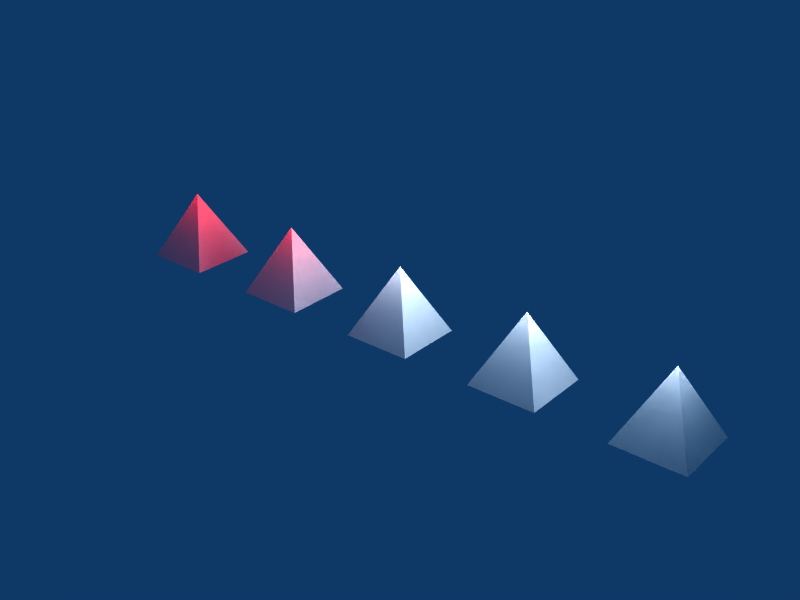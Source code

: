 # Source: lights.blend  (saved by Blender 2.42.0; exported with 4.5.12 LTS)
import bpy
from mathutils import Matrix  # noqa: F401  (used for matrix-valued properties, if any)

bpy.ops.wm.read_factory_settings(use_empty=True)
scene = bpy.context.scene
scene.name = 'Scene'

# ---- collections
col_collection_1 = bpy.data.collections.new('Collection 1'); scene.collection.children.link(col_collection_1)

# ---- world
world_world = bpy.data.worlds.new('World'); scene.world = world_world
world_world.color = (0.05656, 0.2208, 0.4)
world_world.use_sun_shadow = False
world_world.sun_shadow_jitter_overblur = 0.0
world_world.cycles.sampling_method = 'MANUAL'
world_world.cycles.sample_map_resolution = 256

# ---- lights
light_lamp = bpy.data.lights.new('Lamp', 'POINT')
light_lamp.color = (1.0, 0.0, 0.0)
light_lamp.transmission_factor = 0.0
light_lamp.energy = 100.0
light_lamp.shadow_buffer_clip_start = 0.5
light_lamp.shadow_soft_size = 1.0
light_lamp.shadow_maximum_resolution = 0.006
light_lamp.use_absolute_resolution = True
light_lamp.cycles.use_multiple_importance_sampling = False
light_lamp_002 = bpy.data.lights.new('Lamp.002', 'POINT')
light_lamp_002.transmission_factor = 0.0
light_lamp_002.energy = 100.0
light_lamp_002.shadow_buffer_clip_start = 0.5
light_lamp_002.shadow_soft_size = 1.0
light_lamp_002.shadow_maximum_resolution = 0.006
light_lamp_002.use_absolute_resolution = True
light_lamp_002.cycles.use_multiple_importance_sampling = False
light_lamp_004 = bpy.data.lights.new('Lamp.004', 'POINT')
light_lamp_004.transmission_factor = 0.0
light_lamp_004.energy = 100.0
light_lamp_004.shadow_buffer_clip_start = 0.5
light_lamp_004.shadow_soft_size = 1.0
light_lamp_004.shadow_maximum_resolution = 0.006
light_lamp_004.use_absolute_resolution = True
light_lamp_004.cycles.use_multiple_importance_sampling = False
light_lamp_003 = bpy.data.lights.new('Lamp.003', 'POINT')
light_lamp_003.transmission_factor = 0.0
light_lamp_003.energy = 100.0
light_lamp_003.shadow_buffer_clip_start = 0.5
light_lamp_003.shadow_soft_size = 1.0
light_lamp_003.shadow_maximum_resolution = 0.006
light_lamp_003.use_absolute_resolution = True
light_lamp_003.cycles.use_multiple_importance_sampling = False
light_lamp_001 = bpy.data.lights.new('Lamp.001', 'POINT')
light_lamp_001.color = (1.0, 0.0, 0.0)
light_lamp_001.transmission_factor = 0.0
light_lamp_001.energy = 100.0
light_lamp_001.shadow_buffer_clip_start = 0.5
light_lamp_001.shadow_soft_size = 1.0
light_lamp_001.shadow_maximum_resolution = 0.006
light_lamp_001.use_absolute_resolution = True
light_lamp_001.cycles.use_multiple_importance_sampling = False

# ---- meshes
me_cube = bpy.data.meshes.new('Cube')
me_cube.from_pydata([(0.5, 0.5, 0.0), (0.5, -0.5, 0.0), (-0.5, -0.5, 0.0), (-0.5, 0.5, 0.0), (-8.196e-08, -1.192e-07, 1.0)], [], [(0, 1, 2, 3), (0, 4, 1), (1, 4, 2), (2, 4, 3), (4, 0, 3)])
_uv = me_cube.uv_layers.new(name='UVMap')
_uv.uv.foreach_set('vector', [0.0, 1.0, 0.0, 0.0, 1.0, 0.0, 1.0, 1.0, 0.0, 1.0, 0.0, 0.0, 1.0, 0.0, 0.0, 1.0, 0.0, 0.0, 1.0, 0.0, 0.0, 1.0, 0.0, 0.0, 1.0, 0.0, 0.0, 1.0, 0.0, 0.0, 1.0, 0.0])
_ca = me_cube.color_attributes.new('Col', 'BYTE_COLOR', 'CORNER')
_ca.data.foreach_set('color', [1.0, 1.0, 1.0, 1.0, 1.0, 1.0, 1.0, 1.0, 1.0, 1.0, 1.0, 1.0, 1.0, 1.0, 1.0, 1.0, 1.0, 1.0, 1.0, 1.0, 1.0, 1.0, 1.0, 1.0, 1.0, 1.0, 1.0, 1.0, 1.0, 1.0, 1.0, 1.0, 1.0, 1.0, 1.0, 1.0, 1.0, 1.0, 1.0, 1.0, 1.0, 1.0, 1.0, 1.0, 1.0, 1.0, 1.0, 1.0, 1.0, 1.0, 1.0, 1.0, 1.0, 1.0, 1.0, 1.0, 1.0, 1.0, 1.0, 1.0, 1.0, 1.0, 1.0, 1.0])
me_cube.use_remesh_preserve_volume = False
me_cube.use_remesh_preserve_attributes = False
me_cube.use_mirror_vertex_groups = False
me_cube.update()

# ---- objects
ob_lamp = bpy.data.objects.new('Lamp', light_lamp)
ob_cube = bpy.data.objects.new('Cube', me_cube)
ob_pulse = bpy.data.objects.new('Pulse', light_lamp_002)
ob_cube_002 = bpy.data.objects.new('Cube.002', me_cube)
ob_uses_a_property = bpy.data.objects.new('Uses a property', light_lamp_004)
ob_airplane_nav_left = bpy.data.objects.new('airplane_nav_left', light_lamp_003)
ob_flash = bpy.data.objects.new('Flash', light_lamp_001)
ob_cube_004 = bpy.data.objects.new('Cube.004', me_cube)
ob_cube_003 = bpy.data.objects.new('Cube.003', me_cube)
ob_cube_001 = bpy.data.objects.new('Cube.001', me_cube)

# ---- transforms, parenting, visibility, modifiers, constraints
ob_lamp.location = (-4.0, 0.0, 1.5)
ob_lamp.rotation_euler = (1.571, -0.0, -0.0)
ob_lamp.lock_rotations_4d = False
ob_lamp.empty_display_type = 'ARROWS'
ob_lamp.color = (0.0, 0.0, 0.0, 1.0)
ob_lamp.lineart.crease_threshold = 0.0
ob_cube.location = (-4.0, 0.0, 0.0)
ob_cube.lock_rotations_4d = False
ob_cube.empty_display_type = 'ARROWS'
ob_cube.color = (0.0, 0.0, 0.0, 1.0)
ob_cube.lineart.crease_threshold = 0.0
ob_pulse.location = (0.0, 0.0, 1.5)
ob_pulse.rotation_euler = (1.571, -0.0, -0.0)
ob_pulse.lock_rotations_4d = False
ob_pulse.empty_display_type = 'ARROWS'
ob_pulse.color = (0.0, 0.0, 0.0, 1.0)
ob_pulse.lineart.crease_threshold = 0.0
ob_cube_002.location = (0.0, 0.0, 0.0)
ob_cube_002.lock_rotations_4d = False
ob_cube_002.empty_display_type = 'ARROWS'
ob_cube_002.color = (0.0, 0.0, 0.0, 1.0)
ob_cube_002.lineart.crease_threshold = 0.0
ob_uses_a_property.location = (4.0, 0.0, 1.5)
ob_uses_a_property.rotation_euler = (1.571, -0.0, -0.0)
ob_uses_a_property.lock_rotations_4d = False
ob_uses_a_property.empty_display_type = 'ARROWS'
ob_uses_a_property.color = (0.0, 0.0, 0.0, 1.0)
ob_uses_a_property.lineart.crease_threshold = 0.0
ob_airplane_nav_left.location = (2.0, 0.0, 1.5)
ob_airplane_nav_left.rotation_euler = (1.571, -0.0, -0.0)
ob_airplane_nav_left.lock_rotations_4d = False
ob_airplane_nav_left.empty_display_type = 'ARROWS'
ob_airplane_nav_left.color = (0.0, 0.0, 0.0, 1.0)
ob_airplane_nav_left.lineart.crease_threshold = 0.0
ob_flash.location = (-2.0, 0.0, 1.5)
ob_flash.rotation_euler = (1.571, -0.0, -0.0)
ob_flash.lock_rotations_4d = False
ob_flash.empty_display_type = 'ARROWS'
ob_flash.color = (0.0, 0.0, 0.0, 1.0)
ob_flash.lineart.crease_threshold = 0.0
ob_cube_004.location = (4.0, 0.0, 0.0)
ob_cube_004.lock_rotations_4d = False
ob_cube_004.empty_display_type = 'ARROWS'
ob_cube_004.color = (0.0, 0.0, 0.0, 1.0)
ob_cube_004.lineart.crease_threshold = 0.0
ob_cube_003.location = (2.0, 0.0, 0.0)
ob_cube_003.lock_rotations_4d = False
ob_cube_003.empty_display_type = 'ARROWS'
ob_cube_003.color = (0.0, 0.0, 0.0, 1.0)
ob_cube_003.lineart.crease_threshold = 0.0
ob_cube_001.location = (-2.0, 0.0, 0.0)
ob_cube_001.lock_rotations_4d = False
ob_cube_001.empty_display_type = 'ARROWS'
ob_cube_001.color = (0.0, 0.0, 0.0, 1.0)
ob_cube_001.lineart.crease_threshold = 0.0

# ---- collection membership
col_collection_1.objects.link(ob_lamp)
col_collection_1.objects.link(ob_cube)
col_collection_1.objects.link(ob_pulse)
col_collection_1.objects.link(ob_cube_002)
col_collection_1.objects.link(ob_uses_a_property)
col_collection_1.objects.link(ob_airplane_nav_left)
col_collection_1.objects.link(ob_flash)
col_collection_1.objects.link(ob_cube_004)
col_collection_1.objects.link(ob_cube_003)
col_collection_1.objects.link(ob_cube_001)

# ---- scene / render settings (as saved in the file)
scene.frame_start = 1; scene.frame_end = 250; scene.frame_set(1)
scene.render.engine = 'BLENDER_EEVEE_NEXT'
scene.render.image_settings.file_format = 'JPEG'
scene.render.image_settings.color_mode = 'RGB'
scene.render.image_settings.compression = 90
scene.render.resolution_x = 800
scene.render.resolution_y = 600
scene.render.pixel_aspect_x = 100.0
scene.render.pixel_aspect_y = 100.0
scene.render.fps = 25
scene.render.dither_intensity = 0.0
scene.render.use_compositing = False
scene.render.use_sequencer = False
scene.render.bake_bias = 0.0
scene.render.use_stamp_time = False
scene.render.use_stamp_date = False
scene.render.use_stamp_frame = False
scene.render.use_stamp_camera = False
scene.render.use_stamp_scene = False
scene.render.use_stamp_filename = False
scene.render.use_stamp_render_time = False
scene.render.stamp_font_size = 0
scene.cycles.use_denoising = False
scene.cycles.samples = 10
scene.cycles.sampling_pattern = 'TABULATED_SOBOL'
scene.cycles.light_sampling_threshold = 0.0
scene.cycles.use_adaptive_sampling = False
scene.cycles.use_light_tree = False
scene.cycles.blur_glossy = 0.0
scene.cycles.volume_bounces = 1
scene.cycles.pixel_filter_type = 'GAUSSIAN'
scene.cycles.sample_clamp_indirect = 0.0
scene.view_settings.view_transform = 'Raw'
bpy.context.view_layer.update()

# ---- added for rendering (the .blend has no active camera): camera
cam_auto = bpy.data.cameras.new('AutoCamera')
cam_auto.lens = 50.0
cam_auto.sensor_width = 36.0
cam_auto.clip_end = 1000.0
ob_auto_camera = bpy.data.objects.new('AutoCamera', cam_auto)
scene.collection.objects.link(ob_auto_camera)
ob_auto_camera.location = (8.4292, -10.115, 7.24336)
ob_auto_camera.rotation_euler = (1.09748, -7.21219e-08, 0.694738)
scene.camera = ob_auto_camera
bpy.context.view_layer.update()
